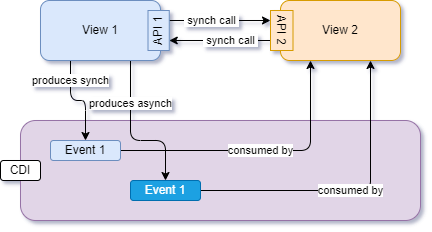

The diagram above was exported from draw.io. Its source (the exported page's mxGraphModel, read from the mxfile embedded in the PNG):
<mxGraphModel dx="954" dy="717" grid="1" gridSize="10" guides="1" tooltips="1" connect="1" arrows="1" fold="1" page="1" pageScale="1" pageWidth="850" pageHeight="1100" background="#ffffff" math="0" shadow="1">
  <root>
    <mxCell id="0" />
    <mxCell id="1" parent="0" />
    <mxCell id="2" value="" style="rounded=1;whiteSpace=wrap;html=1;fillColor=#e1d5e7;strokeColor=#9673a6;" parent="1" vertex="1">
      <mxGeometry x="100" y="340" width="400" height="100" as="geometry" />
    </mxCell>
    <mxCell id="14" value="produces synch" style="edgeStyle=orthogonalEdgeStyle;html=1;entryX=0.5;entryY=0;entryDx=0;entryDy=0;strokeColor=default;exitX=0.25;exitY=1;exitDx=0;exitDy=0;" parent="1" source="3" target="12" edge="1">
      <mxGeometry x="-0.5789" relative="1" as="geometry">
        <mxPoint as="offset" />
      </mxGeometry>
    </mxCell>
    <mxCell id="15" value="produces asynch" style="edgeStyle=orthogonalEdgeStyle;html=1;strokeColor=default;exitX=0.75;exitY=1;exitDx=0;exitDy=0;" parent="1" source="3" target="13" edge="1">
      <mxGeometry x="-0.4483" relative="1" as="geometry">
        <Array as="points">
          <mxPoint x="210" y="360" />
          <mxPoint x="245" y="360" />
        </Array>
        <mxPoint as="offset" />
      </mxGeometry>
    </mxCell>
    <mxCell id="3" value="View 1" style="rounded=1;whiteSpace=wrap;html=1;fillColor=#dae8fc;strokeColor=#6c8ebf;" parent="1" vertex="1">
      <mxGeometry x="120" y="220" width="120" height="60" as="geometry" />
    </mxCell>
    <mxCell id="4" value="View 2" style="rounded=1;whiteSpace=wrap;html=1;fillColor=#ffe6cc;strokeColor=#d79b00;" parent="1" vertex="1">
      <mxGeometry x="360" y="220" width="120" height="60" as="geometry" />
    </mxCell>
    <mxCell id="8" style="edgeStyle=none;html=1;entryX=0.25;entryY=1;entryDx=0;entryDy=0;exitX=0.75;exitY=1;exitDx=0;exitDy=0;" parent="1" source="5" target="6" edge="1">
      <mxGeometry relative="1" as="geometry" />
    </mxCell>
    <mxCell id="10" value="&amp;nbsp;synch call&amp;nbsp;" style="edgeLabel;html=1;align=center;verticalAlign=middle;resizable=0;points=[];" parent="8" vertex="1" connectable="0">
      <mxGeometry x="-0.2963" y="1" relative="1" as="geometry">
        <mxPoint x="6" as="offset" />
      </mxGeometry>
    </mxCell>
    <mxCell id="5" value="API 1" style="rounded=0;whiteSpace=wrap;html=1;rotation=-90;fillColor=#dae8fc;strokeColor=#6c8ebf;" parent="1" vertex="1">
      <mxGeometry x="218.13" y="239.38" width="40" height="21.25" as="geometry" />
    </mxCell>
    <mxCell id="9" style="edgeStyle=none;html=1;entryX=0.25;entryY=1;entryDx=0;entryDy=0;exitX=0.75;exitY=1;exitDx=0;exitDy=0;" parent="1" source="6" target="5" edge="1">
      <mxGeometry relative="1" as="geometry" />
    </mxCell>
    <mxCell id="11" value="&amp;nbsp;synch call&amp;nbsp;" style="edgeLabel;html=1;align=center;verticalAlign=middle;resizable=0;points=[];" parent="9" vertex="1" connectable="0">
      <mxGeometry x="-0.3704" y="-1" relative="1" as="geometry">
        <mxPoint x="-8" as="offset" />
      </mxGeometry>
    </mxCell>
    <mxCell id="6" value="API 2" style="rounded=0;whiteSpace=wrap;html=1;rotation=90;fillColor=#ffe6cc;strokeColor=#d79b00;" parent="1" vertex="1">
      <mxGeometry x="341.25" y="238.75" width="40" height="22.5" as="geometry" />
    </mxCell>
    <mxCell id="17" value="consumed by" style="edgeStyle=orthogonalEdgeStyle;html=1;entryX=0.25;entryY=1;entryDx=0;entryDy=0;strokeColor=default;" parent="1" source="12" target="4" edge="1">
      <mxGeometry relative="1" as="geometry" />
    </mxCell>
    <mxCell id="12" value="Event 1" style="rounded=1;whiteSpace=wrap;html=1;fillColor=#dae8fc;strokeColor=#6c8ebf;" parent="1" vertex="1">
      <mxGeometry x="130" y="360" width="70" height="20" as="geometry" />
    </mxCell>
    <mxCell id="16" value="consumed by" style="edgeStyle=orthogonalEdgeStyle;html=1;entryX=0.75;entryY=1;entryDx=0;entryDy=0;strokeColor=default;" parent="1" source="13" target="4" edge="1">
      <mxGeometry relative="1" as="geometry" />
    </mxCell>
    <mxCell id="13" value="Event 1" style="rounded=1;whiteSpace=wrap;html=1;fillColor=#1ba1e2;strokeColor=#006EAF;fontColor=#ffffff;" parent="1" vertex="1">
      <mxGeometry x="210" y="400" width="70" height="20" as="geometry" />
    </mxCell>
    <mxCell id="18" value="CDI" style="rounded=1;whiteSpace=wrap;html=1;strokeColor=default;" parent="1" vertex="1">
      <mxGeometry x="80" y="380" width="40" height="20" as="geometry" />
    </mxCell>
  </root>
</mxGraphModel>